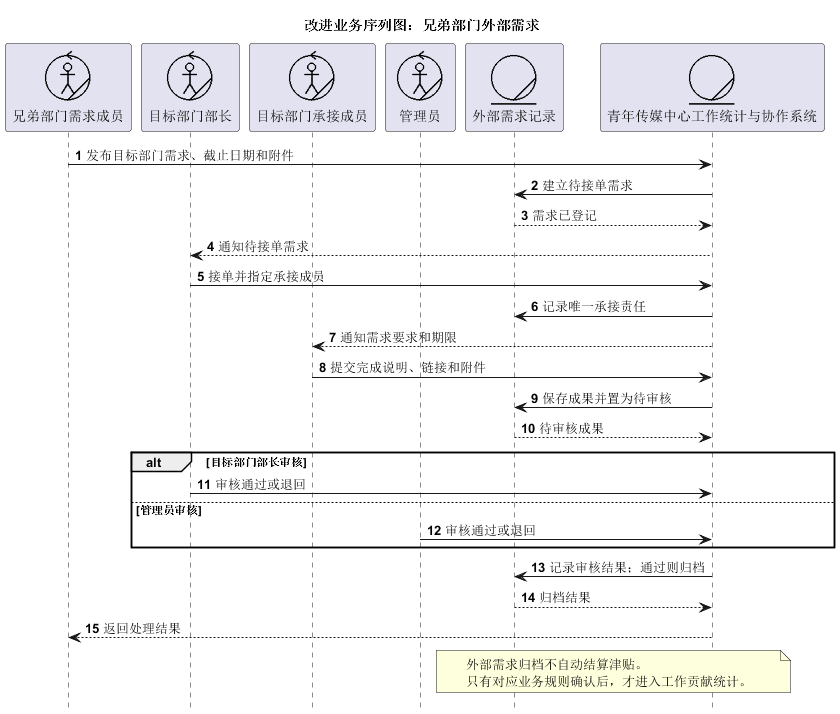

The diagram above was rendered by PlantUML. Its source (embedded in the PNG):
@startuml
title 改进业务序列图：兄弟部门外部需求
!include course-notation.iuml
autonumber
hide footbox
participant "<$worker>\n兄弟部门需求成员" as Requester
participant "<$worker>\n目标部门部长" as Minister
participant "<$worker>\n目标部门承接成员" as Worker
participant "<$worker>\n管理员" as Admin
participant "<$entity>\n外部需求记录" as Request
participant "<$entity>\n青年传媒中心工作统计与协作系统" as System
Requester -> System: 发布目标部门需求、截止日期和附件
System -> Request: 建立待接单需求
Request --> System: 需求已登记
System --> Minister: 通知待接单需求
Minister -> System: 接单并指定承接成员
System -> Request: 记录唯一承接责任
System --> Worker: 通知需求要求和期限
Worker -> System: 提交完成说明、链接和附件
System -> Request: 保存成果并置为待审核
Request --> System: 待审核成果
alt 目标部门部长审核
  Minister -> System: 审核通过或退回
else 管理员审核
  Admin -> System: 审核通过或退回
end
System -> Request: 记录审核结果；通过则归档
Request --> System: 归档结果
System --> Requester: 返回处理结果
note over System,Request
  外部需求归档不自动结算津贴。
  只有对应业务规则确认后，才进入工作贡献统计。
end note
@enduml